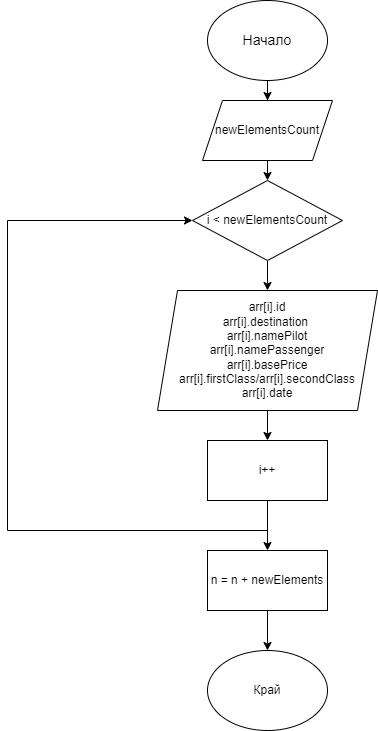

The diagram above was exported from draw.io. Its source (the exported page's mxGraphModel, read from the mxfile embedded in the PNG):
<mxGraphModel dx="1050" dy="577" grid="1" gridSize="10" guides="1" tooltips="1" connect="1" arrows="1" fold="1" page="1" pageScale="1" pageWidth="827" pageHeight="1169" math="0" shadow="0">
  <root>
    <mxCell id="0" />
    <mxCell id="1" parent="0" />
    <mxCell id="k2Utm34cPu3lXxUuWX28-6" style="edgeStyle=orthogonalEdgeStyle;rounded=0;orthogonalLoop=1;jettySize=auto;html=1;exitX=0.5;exitY=1;exitDx=0;exitDy=0;" edge="1" parent="1" source="k2Utm34cPu3lXxUuWX28-1" target="k2Utm34cPu3lXxUuWX28-2">
      <mxGeometry relative="1" as="geometry" />
    </mxCell>
    <mxCell id="k2Utm34cPu3lXxUuWX28-1" value="Начало" style="ellipse;whiteSpace=wrap;html=1;fontSize=14;" vertex="1" parent="1">
      <mxGeometry x="320" y="40" width="120" height="80" as="geometry" />
    </mxCell>
    <mxCell id="k2Utm34cPu3lXxUuWX28-7" style="edgeStyle=orthogonalEdgeStyle;rounded=0;orthogonalLoop=1;jettySize=auto;html=1;exitX=0.5;exitY=1;exitDx=0;exitDy=0;entryX=0.5;entryY=0;entryDx=0;entryDy=0;" edge="1" parent="1" source="k2Utm34cPu3lXxUuWX28-2" target="k2Utm34cPu3lXxUuWX28-3">
      <mxGeometry relative="1" as="geometry" />
    </mxCell>
    <mxCell id="k2Utm34cPu3lXxUuWX28-2" value="newElementsCount" style="shape=parallelogram;perimeter=parallelogramPerimeter;whiteSpace=wrap;html=1;fixedSize=1;" vertex="1" parent="1">
      <mxGeometry x="315" y="140" width="130" height="60" as="geometry" />
    </mxCell>
    <mxCell id="k2Utm34cPu3lXxUuWX28-8" style="edgeStyle=orthogonalEdgeStyle;rounded=0;orthogonalLoop=1;jettySize=auto;html=1;exitX=0.5;exitY=1;exitDx=0;exitDy=0;entryX=0.5;entryY=0;entryDx=0;entryDy=0;" edge="1" parent="1" source="k2Utm34cPu3lXxUuWX28-3" target="k2Utm34cPu3lXxUuWX28-4">
      <mxGeometry relative="1" as="geometry" />
    </mxCell>
    <mxCell id="k2Utm34cPu3lXxUuWX28-3" value="i &amp;lt; newElementsCount" style="rhombus;whiteSpace=wrap;html=1;" vertex="1" parent="1">
      <mxGeometry x="305" y="220" width="150" height="80" as="geometry" />
    </mxCell>
    <mxCell id="k2Utm34cPu3lXxUuWX28-9" style="edgeStyle=orthogonalEdgeStyle;rounded=0;orthogonalLoop=1;jettySize=auto;html=1;exitX=0.5;exitY=1;exitDx=0;exitDy=0;" edge="1" parent="1" source="k2Utm34cPu3lXxUuWX28-4" target="k2Utm34cPu3lXxUuWX28-5">
      <mxGeometry relative="1" as="geometry" />
    </mxCell>
    <mxCell id="k2Utm34cPu3lXxUuWX28-4" value="arr[i].id&lt;br&gt;arr[i].destination&amp;nbsp;&lt;br&gt;arr[i].namePilot&lt;br&gt;arr[i].namePassenger&lt;br&gt;arr[i].basePrice&lt;br&gt;arr[i].firstClass/arr[i].secondClass&lt;br&gt;arr[i].date" style="shape=parallelogram;perimeter=parallelogramPerimeter;whiteSpace=wrap;html=1;fixedSize=1;" vertex="1" parent="1">
      <mxGeometry x="270" y="330" width="220" height="120" as="geometry" />
    </mxCell>
    <mxCell id="k2Utm34cPu3lXxUuWX28-10" style="edgeStyle=orthogonalEdgeStyle;rounded=0;orthogonalLoop=1;jettySize=auto;html=1;exitX=0.5;exitY=1;exitDx=0;exitDy=0;entryX=0;entryY=0.5;entryDx=0;entryDy=0;" edge="1" parent="1" source="k2Utm34cPu3lXxUuWX28-5">
      <mxGeometry relative="1" as="geometry">
        <mxPoint x="360" y="630" as="sourcePoint" />
        <mxPoint x="305" y="260" as="targetPoint" />
        <Array as="points">
          <mxPoint x="380" y="570" />
          <mxPoint x="120" y="570" />
          <mxPoint x="120" y="260" />
        </Array>
      </mxGeometry>
    </mxCell>
    <mxCell id="k2Utm34cPu3lXxUuWX28-12" style="edgeStyle=orthogonalEdgeStyle;rounded=0;orthogonalLoop=1;jettySize=auto;html=1;exitX=0.5;exitY=1;exitDx=0;exitDy=0;" edge="1" parent="1" source="k2Utm34cPu3lXxUuWX28-5" target="k2Utm34cPu3lXxUuWX28-11">
      <mxGeometry relative="1" as="geometry" />
    </mxCell>
    <mxCell id="k2Utm34cPu3lXxUuWX28-5" value="i++" style="rounded=0;whiteSpace=wrap;html=1;" vertex="1" parent="1">
      <mxGeometry x="320" y="480" width="120" height="60" as="geometry" />
    </mxCell>
    <mxCell id="k2Utm34cPu3lXxUuWX28-14" style="edgeStyle=orthogonalEdgeStyle;rounded=0;orthogonalLoop=1;jettySize=auto;html=1;exitX=0.5;exitY=1;exitDx=0;exitDy=0;entryX=0.5;entryY=0;entryDx=0;entryDy=0;" edge="1" parent="1" source="k2Utm34cPu3lXxUuWX28-11" target="k2Utm34cPu3lXxUuWX28-13">
      <mxGeometry relative="1" as="geometry" />
    </mxCell>
    <mxCell id="k2Utm34cPu3lXxUuWX28-11" value="n = n + newElements" style="rounded=0;whiteSpace=wrap;html=1;" vertex="1" parent="1">
      <mxGeometry x="320" y="590" width="120" height="60" as="geometry" />
    </mxCell>
    <mxCell id="k2Utm34cPu3lXxUuWX28-13" value="Край" style="ellipse;whiteSpace=wrap;html=1;" vertex="1" parent="1">
      <mxGeometry x="320" y="690" width="120" height="80" as="geometry" />
    </mxCell>
  </root>
</mxGraphModel>